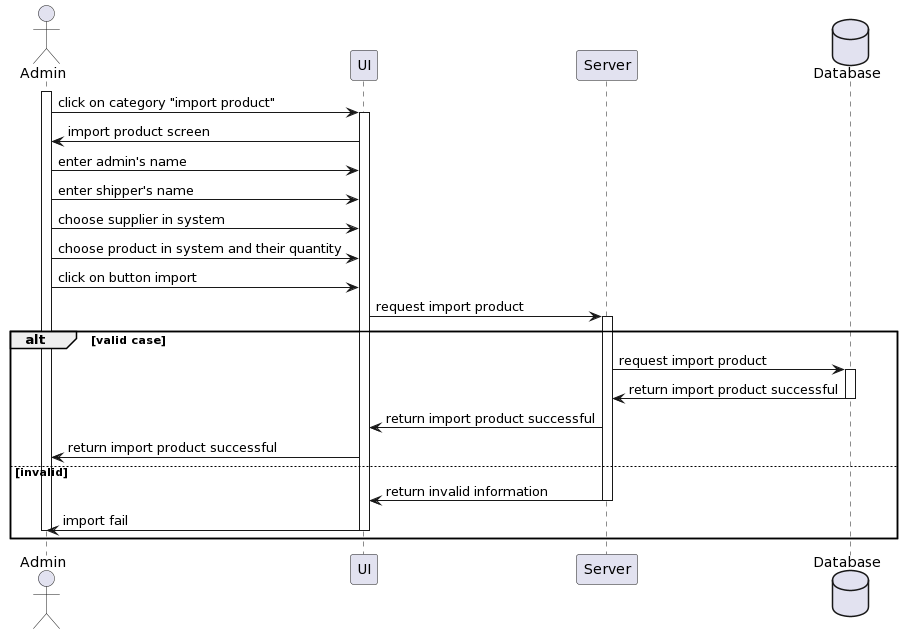

The diagram above was rendered by PlantUML. Its source (embedded in the PNG):
@startuml
actor Admin as u
participant UI as ui
participant Server as s
database "Database" as d

activate u
u -> ui: click on category "import product"
activate ui
ui->u: import product screen
u->ui: enter admin's name
u->ui: enter shipper's name
u->ui: choose supplier in system
u->ui: choose product in system and their quantity
u->ui: click on button import
ui->s: request import product
activate s
alt valid case 
s-> d: request import product
activate d
d-> s: return import product successful
deactivate d
s-> ui: return import product successful
ui-> u: return import product successful
else invalid
     s-> ui: return invalid information
     deactivate s
     ui->u: import fail
     deactivate ui
     deactivate u
end
@enduml